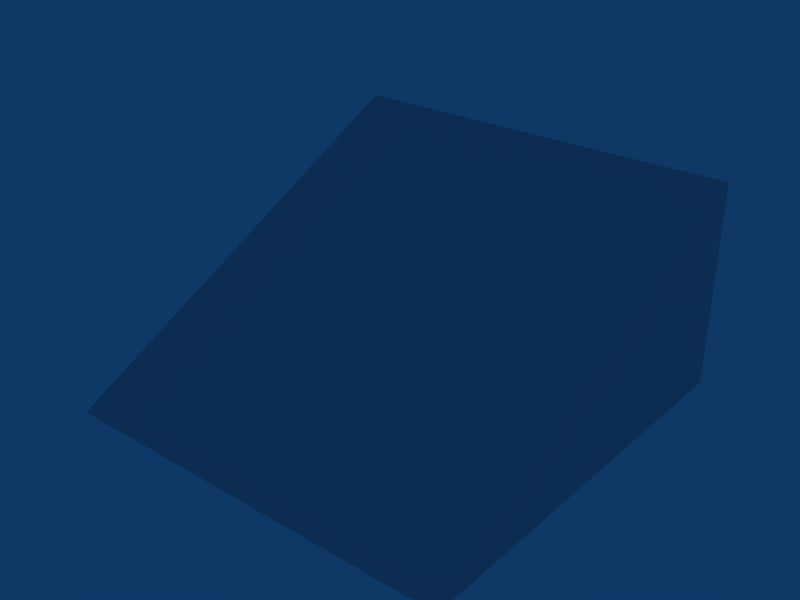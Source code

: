 # Source: p_ramp_flat.blend  (saved by Blender 2.49.0; exported with 4.5.12 LTS)
import bpy
from mathutils import Matrix  # noqa: F401  (used for matrix-valued properties, if any)

bpy.ops.wm.read_factory_settings(use_empty=True)
scene = bpy.context.scene
scene.name = 'Scene'

# ---- collections
col_collection_1 = bpy.data.collections.new('Collection 1'); scene.collection.children.link(col_collection_1)

# ---- world
world_world = bpy.data.worlds.new('World'); scene.world = world_world
world_world.color = (0.05656, 0.2208, 0.4)
world_world.use_sun_shadow = False
world_world.sun_shadow_jitter_overblur = 0.0
world_world.cycles.sampling_method = 'MANUAL'
world_world.cycles.sample_map_resolution = 256

# ---- meshes
me_cube = bpy.data.meshes.new('Cube')
me_cube.from_pydata([(1.0, 1.0, 0.0), (-1.0, 1.0, 0.0), (1.0, 1.0, 1.0), (1.0, -1.0, 0.0), (-1.0, -1.0, 0.0), (-1.0, 1.0, 1.0)], [], [(2, 5, 4, 3), (0, 2, 3), (4, 5, 1), (2, 0, 1, 5)])
_uv = me_cube.uv_layers.new(name='UVTex')
_uv.uv.foreach_set('vector', [0.0, 0.0, 1.0, 0.0, 1.0, 1.0, 0.0, 1.0, 0.0, 0.0, 0.5195, 0.0, 0.5195, 1.0, 0.0, 0.0, 0.5195, 1.0, 0.0, 1.0, 0.0, 0.0, 0.5195, 0.0, 0.5195, 1.0, 0.0, 1.0])
me_cube.use_remesh_preserve_volume = False
me_cube.use_remesh_preserve_attributes = False
me_cube.use_mirror_vertex_groups = False
me_cube.update()

# ---- objects
ob_cube = bpy.data.objects.new('Cube', me_cube)

# ---- transforms, parenting, visibility, modifiers, constraints
ob_cube.location = (0.0, 0.0, 0.0)
ob_cube.lock_rotations_4d = False
ob_cube.empty_display_type = 'ARROWS'
ob_cube.lineart.crease_threshold = 0.0

# ---- collection membership
col_collection_1.objects.link(ob_cube)

# ---- scene / render settings (as saved in the file)
scene.frame_start = 1; scene.frame_end = 250; scene.frame_set(1)
scene.render.engine = 'BLENDER_EEVEE_NEXT'
scene.render.image_settings.file_format = 'JPEG'
scene.render.image_settings.color_mode = 'RGB'
scene.render.image_settings.compression = 90
scene.render.resolution_x = 800
scene.render.resolution_y = 600
scene.render.pixel_aspect_x = 100.0
scene.render.pixel_aspect_y = 100.0
scene.render.fps = 25
scene.render.dither_intensity = 0.0
scene.render.use_compositing = False
scene.render.use_sequencer = False
scene.render.bake_margin = 2
scene.render.bake_bias = 0.0
scene.render.use_stamp_time = False
scene.render.use_stamp_date = False
scene.render.use_stamp_frame = False
scene.render.use_stamp_camera = False
scene.render.use_stamp_scene = False
scene.render.use_stamp_filename = False
scene.render.use_stamp_render_time = False
scene.render.stamp_font_size = 0
scene.cycles.use_denoising = False
scene.cycles.samples = 10
scene.cycles.sampling_pattern = 'TABULATED_SOBOL'
scene.cycles.light_sampling_threshold = 0.0
scene.cycles.use_adaptive_sampling = False
scene.cycles.use_light_tree = False
scene.cycles.blur_glossy = 0.0
scene.cycles.volume_bounces = 1
scene.cycles.pixel_filter_type = 'GAUSSIAN'
scene.cycles.sample_clamp_indirect = 0.0
scene.view_settings.view_transform = 'Raw'
bpy.context.view_layer.update()

# ---- added for rendering (the .blend has no active camera): camera
cam_auto = bpy.data.cameras.new('AutoCamera')
cam_auto.lens = 50.0
cam_auto.sensor_width = 36.0
cam_auto.clip_end = 1000.0
ob_auto_camera = bpy.data.objects.new('AutoCamera', cam_auto)
scene.collection.objects.link(ob_auto_camera)
ob_auto_camera.location = (2.77567, -3.33081, 2.72054)
ob_auto_camera.rotation_euler = (1.09748, -7.21219e-08, 0.694738)
scene.camera = ob_auto_camera
bpy.context.view_layer.update()
